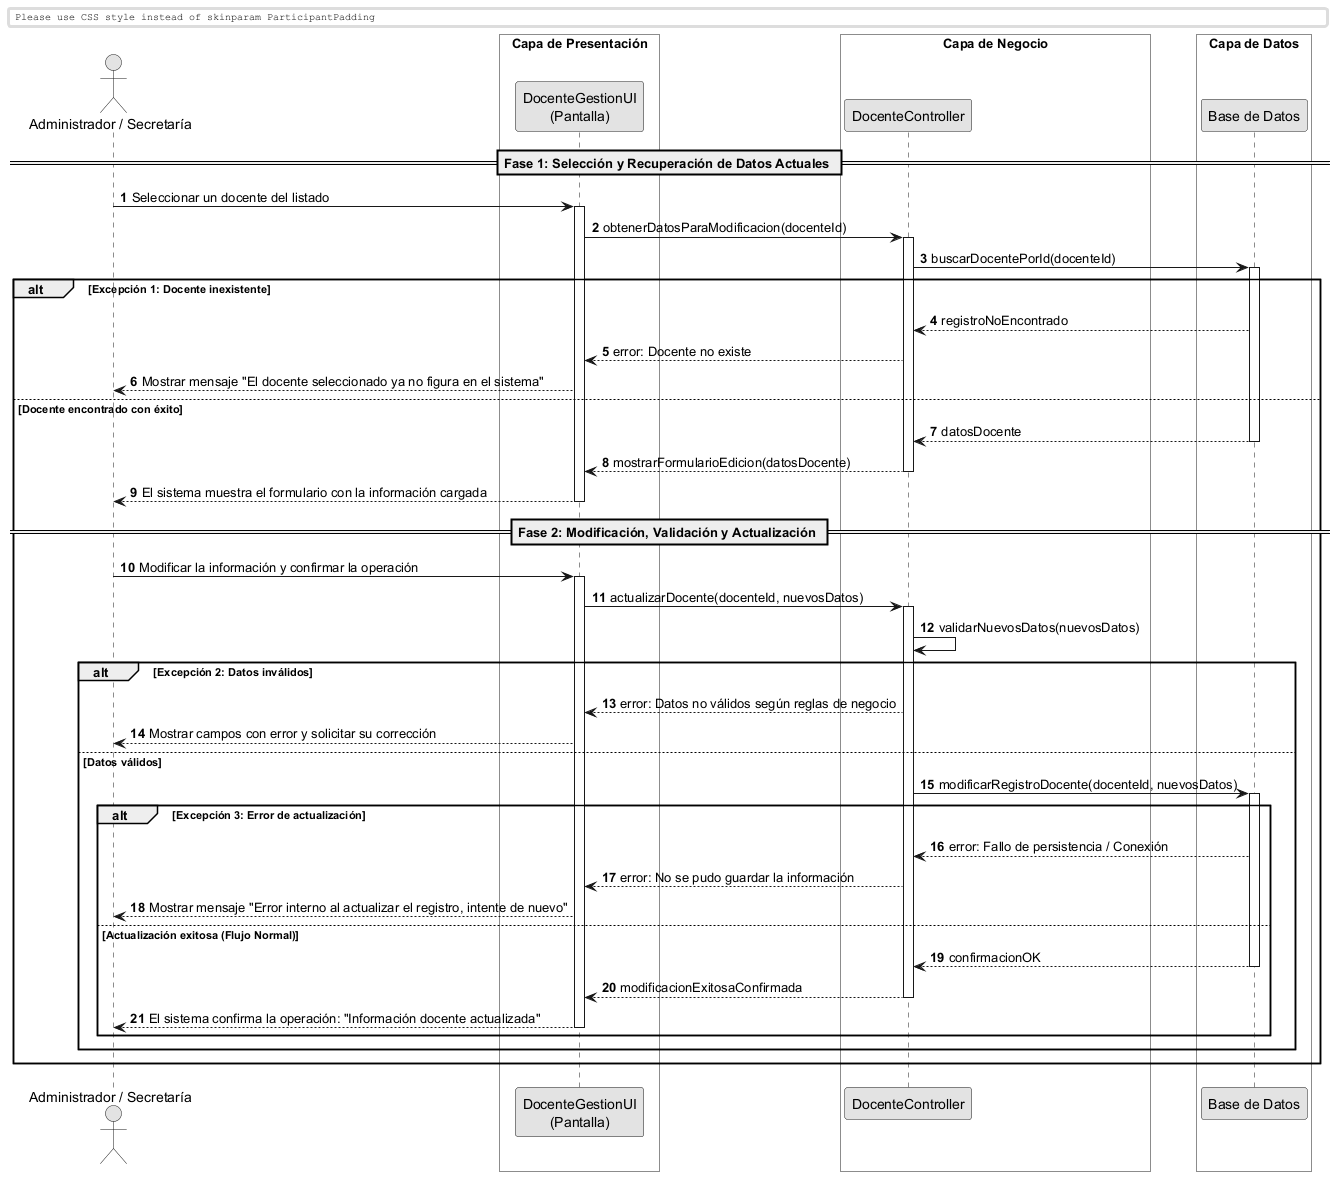

The diagram above was rendered by PlantUML. Its source (embedded in the PNG):
@startuml
skinparam monochrome true
skinparam shadowlighting false

<style>
  box {
    BackgroundColor transparent
  }
</style>

autonumber
skinparam BoxPadding 10
skinparam ParticipantPadding 12

actor "Administrador / Secretaría" as Actor
box "Capa de Presentación" 
    participant "DocenteGestionUI\n(Pantalla)" as UI
end box
box "Capa de Negocio" 
    participant "DocenteController" as Ctrl
end box
box "Capa de Datos" 
    participant "Base de Datos" as DB
end box

== Fase 1: Selección y Recuperación de Datos Actuales ==

Actor -> UI: Seleccionar un docente del listado
activate UI

UI -> Ctrl: obtenerDatosParaModificacion(docenteId)
activate Ctrl

Ctrl -> DB: buscarDocentePorId(docenteId)
activate DB

alt Excepción 1: Docente inexistente
    DB --> Ctrl: registroNoEncontrado
    Ctrl --> UI: error: Docente no existe
    UI --> Actor: Mostrar mensaje "El docente seleccionado ya no figura en el sistema"
else Docente encontrado con éxito
    return datosDocente
    
    Ctrl --> UI: mostrarFormularioEdicion(datosDocente)
    deactivate Ctrl
    UI --> Actor: El sistema muestra el formulario con la información cargada
    deactivate UI

    == Fase 2: Modificación, Validación y Actualización ==

    Actor -> UI: Modificar la información y confirmar la operación
    activate UI
    
    UI -> Ctrl: actualizarDocente(docenteId, nuevosDatos)
    activate Ctrl
    
    Ctrl -> Ctrl: validarNuevosDatos(nuevosDatos)
    
    alt Excepción 2: Datos inválidos
        Ctrl --> UI: error: Datos no válidos según reglas de negocio
        UI --> Actor: Mostrar campos con error y solicitar su corrección
    else Datos válidos
        
        Ctrl -> DB: modificarRegistroDocente(docenteId, nuevosDatos)
        activate DB
        
        alt Excepción 3: Error de actualización
            DB --> Ctrl: error: Fallo de persistencia / Conexión
            Ctrl --> UI: error: No se pudo guardar la información
            UI --> Actor: Mostrar mensaje "Error interno al actualizar el registro, intente de nuevo"
        else Actualización exitosa (Flujo Normal)
            return confirmacionOK
            
            Ctrl --> UI: modificacionExitosaConfirmada
            deactivate Ctrl
            UI --> Actor: El sistema confirma la operación: "Información docente actualizada"
            deactivate UI
        end
    end
end

@enduml